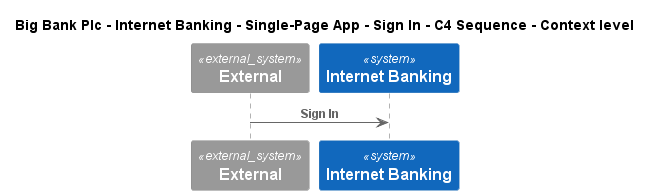

The diagram above was rendered by PlantUML. Its source (embedded in the PNG):
@startuml
!include ..\..\..\..\..\..\..\.c4s\C4_Sequence.puml
SHOW_FOOT_BOXES()

title Big Bank Plc - Internet Banking - Single-Page App - Sign In - C4 Sequence - Context level

System_Ext(C4InterFlow.SoftwareSystems.ExternalSystem, "External", "")
System(BigBankPlc.SoftwareSystems.InternetBanking, "Internet Banking", "")

Rel(C4InterFlow.SoftwareSystems.ExternalSystem, BigBankPlc.SoftwareSystems.InternetBanking, "Sign In")


@enduml